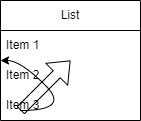

The diagram above was exported from draw.io. Its source (the exported page's mxGraphModel, read from the mxfile embedded in the PNG):
<mxGraphModel dx="1290" dy="549" grid="1" gridSize="10" guides="1" tooltips="1" connect="1" arrows="1" fold="1" page="1" pageScale="1" pageWidth="850" pageHeight="1100" math="0" shadow="0">
  <root>
    <mxCell id="0" />
    <mxCell id="1" parent="0" />
    <mxCell id="SPmStA7guVfEJXe5HlUC-1" value="" style="shape=flexArrow;endArrow=classic;html=1;rounded=0;" edge="1" parent="1">
      <mxGeometry width="50" height="50" relative="1" as="geometry">
        <mxPoint x="400" y="360" as="sourcePoint" />
        <mxPoint x="450" y="310" as="targetPoint" />
      </mxGeometry>
    </mxCell>
    <mxCell id="SPmStA7guVfEJXe5HlUC-2" value="" style="curved=1;endArrow=classic;html=1;rounded=0;" edge="1" parent="1" target="SPmStA7guVfEJXe5HlUC-3">
      <mxGeometry width="50" height="50" relative="1" as="geometry">
        <mxPoint x="400" y="360" as="sourcePoint" />
        <mxPoint x="450" y="310" as="targetPoint" />
        <Array as="points">
          <mxPoint x="450" y="360" />
          <mxPoint x="400" y="310" />
        </Array>
      </mxGeometry>
    </mxCell>
    <mxCell id="SPmStA7guVfEJXe5HlUC-3" value="List" style="swimlane;fontStyle=0;childLayout=stackLayout;horizontal=1;startSize=30;horizontalStack=0;resizeParent=1;resizeParentMax=0;resizeLast=0;collapsible=1;marginBottom=0;whiteSpace=wrap;html=1;" vertex="1" parent="1">
      <mxGeometry x="380" y="250" width="140" height="120" as="geometry" />
    </mxCell>
    <mxCell id="SPmStA7guVfEJXe5HlUC-4" value="Item 1" style="text;strokeColor=none;fillColor=none;align=left;verticalAlign=middle;spacingLeft=4;spacingRight=4;overflow=hidden;points=[[0,0.5],[1,0.5]];portConstraint=eastwest;rotatable=0;whiteSpace=wrap;html=1;" vertex="1" parent="SPmStA7guVfEJXe5HlUC-3">
      <mxGeometry y="30" width="140" height="30" as="geometry" />
    </mxCell>
    <mxCell id="SPmStA7guVfEJXe5HlUC-5" value="Item 2" style="text;strokeColor=none;fillColor=none;align=left;verticalAlign=middle;spacingLeft=4;spacingRight=4;overflow=hidden;points=[[0,0.5],[1,0.5]];portConstraint=eastwest;rotatable=0;whiteSpace=wrap;html=1;" vertex="1" parent="SPmStA7guVfEJXe5HlUC-3">
      <mxGeometry y="60" width="140" height="30" as="geometry" />
    </mxCell>
    <mxCell id="SPmStA7guVfEJXe5HlUC-6" value="Item 3" style="text;strokeColor=none;fillColor=none;align=left;verticalAlign=middle;spacingLeft=4;spacingRight=4;overflow=hidden;points=[[0,0.5],[1,0.5]];portConstraint=eastwest;rotatable=0;whiteSpace=wrap;html=1;" vertex="1" parent="SPmStA7guVfEJXe5HlUC-3">
      <mxGeometry y="90" width="140" height="30" as="geometry" />
    </mxCell>
  </root>
</mxGraphModel>